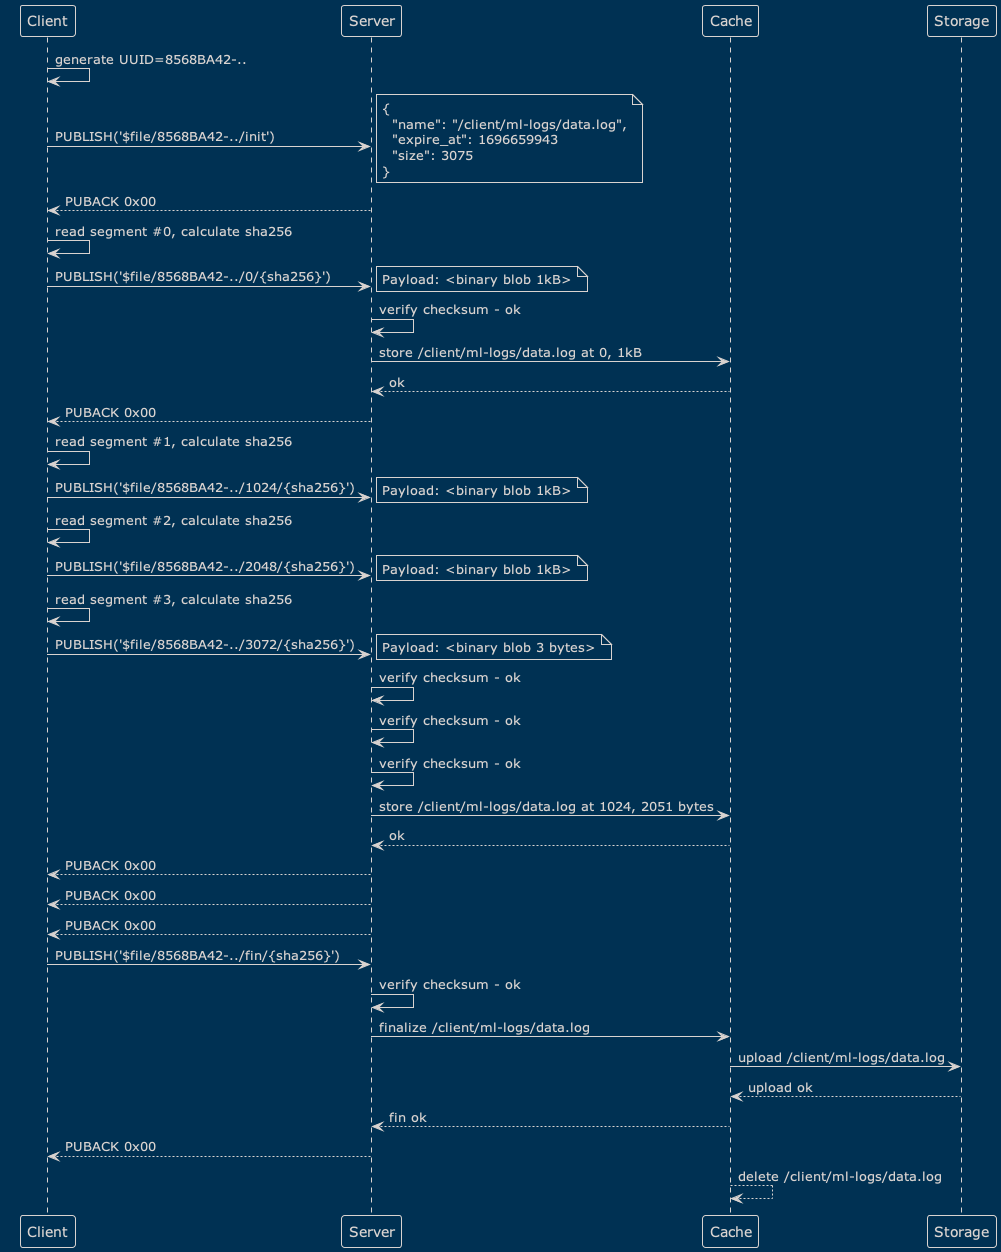

The diagram above was rendered by PlantUML. Its source (embedded in the PNG):
@startuml
!theme blueprint
Client -> Client: generate UUID=8568BA42-..
Client -> Server: PUBLISH('$file/8568BA42-../init')
note right
{
  "name": "/client/ml-logs/data.log",
  "expire_at": 1696659943
  "size": 3075
}
end note
Server --> Client: PUBACK 0x00
Client -> Client: read segment #0, calculate sha256
Client -> Server: PUBLISH('$file/8568BA42-../0/{sha256}')
note right
Payload: <binary blob 1kB>
end note
Server -> Server: verify checksum - ok
Server -> Cache: store /client/ml-logs/data.log at 0, 1kB
Cache --> Server: ok
Server --> Client: PUBACK 0x00
Client -> Client: read segment #1, calculate sha256
Client -> Server: PUBLISH('$file/8568BA42-../1024/{sha256}')
note right
Payload: <binary blob 1kB>
end note
Client -> Client: read segment #2, calculate sha256
Client -> Server: PUBLISH('$file/8568BA42-../2048/{sha256}')
note right
Payload: <binary blob 1kB>
end note
Client -> Client: read segment #3, calculate sha256
Client -> Server: PUBLISH('$file/8568BA42-../3072/{sha256}')
note right
Payload: <binary blob 3 bytes>
end note
Server -> Server: verify checksum - ok
Server -> Server: verify checksum - ok
Server -> Server: verify checksum - ok
Server -> Cache: store /client/ml-logs/data.log at 1024, 2051 bytes
Cache --> Server: ok
Server --> Client: PUBACK 0x00
Server --> Client: PUBACK 0x00
Server --> Client: PUBACK 0x00
Client -> Server: PUBLISH('$file/8568BA42-../fin/{sha256}')
Server -> Server: verify checksum - ok
Server -> Cache: finalize /client/ml-logs/data.log
Cache -> Storage: upload /client/ml-logs/data.log
Storage --> Cache: upload ok
Cache --> Server: fin ok
Server --> Client: PUBACK 0x00
Cache --> Cache: delete /client/ml-logs/data.log
@enduml